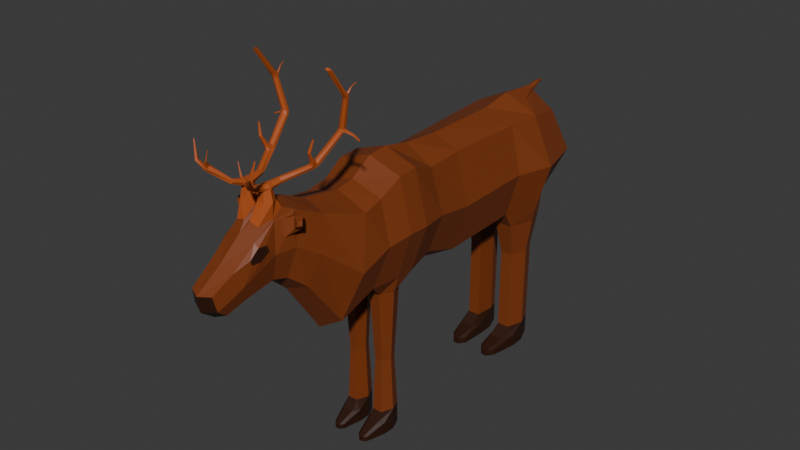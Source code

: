 # Source: Reindeer_no_anim.blend  (saved by Blender 4.0.36; exported with 4.5.12 LTS)
import bpy
from mathutils import Matrix  # noqa: F401  (used for matrix-valued properties, if any)

bpy.ops.wm.read_factory_settings(use_empty=True)
scene = bpy.context.scene
scene.name = 'Scene'

# ---- collections
col_reindeer = bpy.data.collections.new('reindeer'); scene.collection.children.link(col_reindeer)

# ---- materials (node trees are filled in below, after node groups)
mat_brown = bpy.data.materials.new('Brown')
mat_brown.use_transparent_shadow = False
mat_dark_brown = bpy.data.materials.new('Dark_Brown')
mat_dark_brown.use_transparent_shadow = False
mat_light_brown = bpy.data.materials.new('Light_Brown')
mat_light_brown.use_transparent_shadow = False

# ---- material node trees
mat_brown.use_nodes = True; mat_brown.node_tree.nodes.clear()
_N = mat_brown.node_tree.nodes; _L = mat_brown.node_tree.links
n0 = _N.new('ShaderNodeBsdfPrincipled'); n0.name = 'Principled BSDF'; n0.location = (10, 300)
n0.inputs[0].default_value = (0.2193, 0.04709, 0.01004, 1.0)
n0.inputs[3].default_value = 1.45
n1 = _N.new('ShaderNodeOutputMaterial'); n1.name = 'Material Output'; n1.location = (300, 300)
_L.new(n0.outputs[0], n1.inputs[0])
n1.is_active_output = True
mat_dark_brown.use_nodes = True; mat_dark_brown.node_tree.nodes.clear()
_N = mat_dark_brown.node_tree.nodes; _L = mat_dark_brown.node_tree.links
n0 = _N.new('ShaderNodeBsdfPrincipled'); n0.name = 'Principled BSDF'; n0.location = (10, 300)
n0.inputs[0].default_value = (0.03275, 0.009193, 0.003047, 1.0)
n0.inputs[3].default_value = 1.45
n1 = _N.new('ShaderNodeOutputMaterial'); n1.name = 'Material Output'; n1.location = (300, 300)
_L.new(n0.outputs[0], n1.inputs[0])
n1.is_active_output = True
mat_light_brown.use_nodes = True; mat_light_brown.node_tree.nodes.clear()
_N = mat_light_brown.node_tree.nodes; _L = mat_light_brown.node_tree.links
n0 = _N.new('ShaderNodeBsdfPrincipled'); n0.name = 'Principled BSDF'; n0.location = (10, 300)
n0.inputs[0].default_value = (0.4464, 0.09019, 0.01704, 1.0)
n0.inputs[3].default_value = 1.45
n1 = _N.new('ShaderNodeOutputMaterial'); n1.name = 'Material Output'; n1.location = (300, 300)
_L.new(n0.outputs[0], n1.inputs[0])
n1.is_active_output = True

# ---- world
world_world = bpy.data.worlds.new('World'); scene.world = world_world
world_world.use_nodes = True; world_world.node_tree.nodes.clear()
_N = world_world.node_tree.nodes; _L = world_world.node_tree.links
n0 = _N.new('ShaderNodeOutputWorld'); n0.name = 'World Output'; n0.location = (300, 300)
n1 = _N.new('ShaderNodeBackground'); n1.name = 'Background'; n1.location = (10, 300)
n1.inputs[0].default_value = (0.05088, 0.05088, 0.05088, 1.0)
_L.new(n1.outputs[0], n0.inputs[0])
n0.is_active_output = True
world_world.color = (0.05088, 0.05088, 0.05088)
world_world.use_sun_shadow = False
world_world.sun_shadow_jitter_overblur = 0.0

# ---- meshes
me_cube_002 = bpy.data.meshes.new('Cube.002')
me_cube_002.from_pydata([(0.6268, -0.5856, -0.8231), (0.9529, -0.4656, 0.836), (0.7084, 0.5076, -0.7388), (0.7767, 0.5076, 0.7049), (0.0, 0.5076, -0.9494), (0.0, 0.5076, 0.8683), (1.132, 0.5076, -0.04059), (0.7547, -0.05372, -0.5421), (0.8096, -0.05758, 0.6788), (1.35, -0.4656, 0.08744), (0.0, -0.4656, -0.8251), (0.0, -0.4656, 1.0), (1.173, 2.144, -0.7147), (1.194, -0.05691, 0.05488), (0.0, -0.05611, -0.8038), (0.0, -0.05751, 0.9141), (0.7803, -0.7777, -0.8231), (0.9687, -0.7688, 0.8155), (1.325, -0.7688, 0.08744), (0.0, -0.7688, -0.8002), (0.0, -0.7688, 0.975), (0.6023, -0.9668, -0.8231), (0.9162, -1.095, 0.6305), (1.185, -1.095, 0.01691), (0.0, -1.095, -0.7312), (0.0, -1.095, 0.765), (0.629, -2.241, -0.1188), (0.6955, -1.712, -0.8284), (0.959, -1.396, 0.5687), (1.166, -1.559, -0.1527), (0.0, -1.758, -1.032), (0.0, -1.361, 0.7268), (0.6615, -1.95, 0.7232), (0.8436, -2.1, 0.2884), (0.0, -2.284, -0.2417), (0.0, -1.917, 0.8184), (0.3969, -2.667, 0.1212), (0.8076, 1.821, -0.9103), (0.8984, 1.662, 0.7245), (0.0, 1.669, -0.8434), (0.0, 1.668, 0.8749), (1.226, 1.654, 0.02241), (0.7919, 2.553, -0.9103), (0.3923, 2.362, 0.85), (0.0, 2.254, -0.8838), (0.0, 2.335, 0.9392), (1.576, 2.191, 0.02205), (0.09644, 2.769, 0.8235), (0.0, 2.67, -0.7761), (0.0, 2.831, 0.804), (1.196, 2.921, 0.01204), (0.0, 3.249, 0.0182), (0.4695, -2.479, 0.07505), (0.4107, -2.494, 0.9851), (0.6549, -2.423, 0.6906), (0.0, -2.498, -0.04734), (0.0, -2.334, 1.009), (0.4341, -2.642, 0.895), (0.6056, -2.557, 0.6521), (0.0, -2.657, 0.01329), (0.0, -2.644, 0.9595), (0.3056, -3.351, -0.05074), (0.884, -0.4887, -0.6118), (0.2952, -0.5825, -0.8231), (0.9069, -0.7688, -0.5945), (0.1172, -0.7716, -0.8231), (0.2708, -0.9637, -0.8231), (0.8418, -1.214, -0.5753), (0.2276, -0.7726, -1.873), (0.67, -0.7767, -1.873), (0.33, -0.9008, -1.873), (0.3463, -0.6464, -1.873), (0.5675, -0.6485, -1.873), (0.5512, -0.9028, -1.873), (0.164, -0.9425, -2.812), (0.7253, -0.9431, -2.812), (0.2944, -1.04, -2.812), (0.3156, -0.608, -2.673), (0.6032, -0.6107, -2.673), (0.582, -1.043, -2.812), (0.582, -0.9413, -2.998), (0.6032, -0.6107, -2.998), (0.3156, -0.608, -2.998), (0.2944, -0.9386, -2.998), (0.7363, -0.7773, -2.998), (0.1612, -0.772, -2.998), (0.7253, -0.9431, -2.995), (0.582, -1.043, -2.995), (0.1612, -0.772, -2.673), (0.2944, -0.9386, -2.673), (0.582, -0.9413, -2.673), (0.7363, -0.7773, -2.673), (0.2944, -1.04, -2.995), (0.164, -0.9425, -2.995), (0.5805, -1.223, -2.991), (0.4964, -1.27, -2.991), (0.4964, -1.27, -2.921), (0.3616, -1.269, -2.991), (0.3616, -1.269, -2.921), (0.275, -1.223, -2.991), (0.275, -1.223, -2.921), (0.5805, -1.223, -2.921), (0.8354, 1.661, -0.6494), (0.7199, 2.674, -0.6215), (0.2845, 1.818, -0.9103), (0.1917, 2.246, -0.9103), (0.3496, 2.503, -0.9103), (1.061, 2.188, -0.9103), (0.729, 1.937, -1.432), (0.7183, 2.435, -1.432), (0.3732, 1.935, -1.432), (0.31, 2.226, -1.432), (0.4174, 2.402, -1.432), (0.9016, 2.187, -1.432), (0.752, 1.772, -2.811), (0.7183, 2.435, -2.682), (0.3465, 1.77, -2.811), (0.2523, 1.959, -2.811), (0.4174, 2.402, -2.682), (0.9067, 1.969, -2.811), (0.752, 1.772, -3.0), (0.7183, 2.435, -3.0), (0.3465, 1.77, -3.0), (0.2523, 1.959, -3.0), (0.4174, 2.402, -3.0), (0.9067, 1.969, -3.0), (0.3732, 1.935, -2.682), (0.31, 2.226, -2.682), (0.729, 1.937, -2.682), (0.9016, 2.187, -2.682), (0.3732, 1.935, -3.0), (0.2646, 2.184, -3.0), (0.729, 1.937, -3.0), (0.9016, 2.187, -3.0), (0.6148, 1.472, -2.903), (0.6148, 1.472, -2.998), (0.4369, 1.472, -2.903), (0.4369, 1.472, -2.998), (0.2924, 1.566, -2.903), (0.7654, 1.571, -2.903), (0.2924, 1.566, -2.998), (0.7654, 1.571, -2.998), (0.3699, -3.075, 0.04622), (0.5113, -3.049, 0.5399), (0.5237, -3.034, 0.4789), (0.0, -3.049, -0.01217), (0.0, -3.276, 0.4917), (0.3221, -3.547, 0.2716), (0.3786, -3.506, 0.07118), (0.0, -3.401, -0.108), (0.0, -3.628, 0.2567), (0.0, -3.587, 0.03121), (0.3396, -2.826, 0.8375), (0.0, -2.947, 0.7696), (0.0, -2.808, 0.003462), (0.561, -2.916, 0.4795), (0.3865, -2.824, 0.09224), (0.5738, -2.39, 0.8795), (0.5347, -2.544, 0.8658), (0.08798, -2.487, 1.043), (0.06756, -2.672, 0.9953), (0.5292, -2.929, 0.6524), (0.1863, -2.562, 1.097), (0.08845, -2.831, 0.8776), (0.06927, -2.65, 1.097), (0.4843, -2.649, 1.097), (0.1598, -2.738, 1.097), (0.3938, -2.561, 1.097), (0.3673, -2.737, 1.097), (0.2088, -2.584, 1.226), (0.121, -2.65, 1.226), (0.4326, -2.649, 1.226), (0.1889, -2.716, 1.226), (0.3646, -2.583, 1.226), (0.3447, -2.716, 1.226), (0.2394, -2.589, 1.306), (0.2194, -2.65, 1.306), (0.3344, -2.649, 1.306), (0.2211, -2.711, 1.306), (0.3327, -2.589, 1.306), (0.3143, -2.711, 1.306), (0.3723, -2.892, 1.302), (0.3322, -2.86, 1.346), (0.2647, -2.907, 1.302), (0.2679, -2.868, 1.346), (0.4037, -2.445, 1.256), (0.298, -2.403, 1.256), (0.3352, -2.466, 1.314), (0.272, -2.441, 1.314), (0.6913, -3.078, 1.477), (0.6068, -3.038, 1.531), (0.647, -3.098, 1.472), (0.5727, -3.059, 1.527), (0.3751, -2.713, 1.266), (0.1508, -2.713, 1.266), (0.4038, -2.586, 1.266), (0.4228, -2.649, 1.266), (0.1294, -2.65, 1.266), (0.1795, -2.586, 1.266), (0.3832, -2.872, 1.324), (0.2283, -2.893, 1.324), (0.407, -2.47, 1.285), (0.255, -2.41, 1.285), (0.6801, -3.034, 1.505), (0.5829, -3.097, 1.499), (0.8766, -3.113, 1.582), (0.8323, -3.143, 1.582), (0.8192, -3.095, 1.588), (0.7795, -3.123, 1.588), (0.9667, -3.085, 1.801), (0.9491, -3.091, 1.812), (0.9438, -3.08, 1.796), (0.928, -3.085, 1.806), (0.5828, -3.109, 1.589), (0.55, -3.1, 1.593), (0.5319, -3.112, 1.591), (0.5553, -3.126, 1.587), (0.4786, -3.105, 1.748), (0.4681, -3.102, 1.745), (0.4632, -3.107, 1.744), (0.4712, -3.111, 1.746), (0.7946, -2.135, 1.449), (0.7804, -2.153, 1.439), (0.651, -2.148, 1.453), (0.6696, -2.124, 1.467), (0.7391, -2.12, 1.466), (0.7043, -2.163, 1.44), (1.025, -1.731, 1.727), (1.013, -1.741, 1.703), (0.9617, -1.7, 1.723), (0.95, -1.709, 1.7), (0.9827, -1.728, 1.697), (1.0, -1.713, 1.733), (1.054, -1.732, 2.184), (1.05, -1.724, 2.166), (1.076, -1.733, 2.191), (1.07, -1.717, 2.158), (1.101, -1.725, 2.158), (1.105, -1.733, 2.176), (1.179, -2.007, 2.511), (1.114, -2.002, 2.534), (1.121, -2.071, 2.528), (1.064, -2.068, 2.544), (1.178, -2.04, 2.525), (1.092, -2.035, 2.553), (1.173, -1.768, 2.165), (1.164, -1.755, 2.13), (1.07, -1.731, 2.148), (1.082, -1.755, 2.196), (1.083, -1.798, 2.122), (1.094, -1.811, 2.157), (1.026, -1.794, 2.17), (1.015, -1.781, 2.136), (1.159, -1.785, 2.119), (1.168, -1.798, 2.154), (1.023, -1.751, 2.146), (1.035, -1.765, 2.18), (1.12, -1.602, 2.27), (1.114, -1.605, 2.273), (1.114, -1.61, 2.277), (1.12, -1.612, 2.278), (1.126, -1.609, 2.275), (1.126, -1.604, 2.271), (0.985, -1.718, 1.744), (0.9658, -1.734, 1.706), (0.8478, -1.702, 1.702), (0.8675, -1.686, 1.74), (0.8715, -1.788, 1.707), (0.8921, -1.771, 1.745), (0.8067, -1.748, 1.742), (0.7858, -1.765, 1.704), (0.9627, -1.773, 1.708), (0.9824, -1.756, 1.746), (0.7928, -1.727, 1.702), (0.8132, -1.711, 1.74), (1.34, -1.697, 1.627), (1.335, -1.689, 1.623), (1.343, -1.683, 1.639), (1.346, -1.693, 1.638), (1.33, -1.678, 1.622), (1.335, -1.674, 1.633), (1.151, -1.689, 1.661), (1.16, -1.681, 1.679), (1.123, -1.656, 1.674), (1.114, -1.663, 1.657), (1.146, -1.668, 1.682), (1.133, -1.678, 1.656), (1.087, -1.678, 2.244), (1.086, -1.672, 2.235), (1.105, -1.672, 2.231), (1.106, -1.678, 2.24), (1.097, -1.681, 2.246), (1.095, -1.669, 2.228), (0.7945, -2.059, 1.391), (0.7564, -2.107, 1.361), (0.6449, -2.07, 1.361), (0.6827, -2.022, 1.391), (0.6578, -2.166, 1.403), (0.7234, -2.076, 1.453), (0.6434, -2.073, 1.437), (0.6252, -2.136, 1.407), (0.7547, -2.146, 1.393), (0.7843, -2.096, 1.414), (0.5956, -2.084, 1.385), (0.6339, -2.035, 1.414), (0.8455, -2.183, 1.739), (0.8717, -2.18, 1.734), (0.8306, -2.179, 1.74), (0.8744, -2.174, 1.734), (0.8517, -2.168, 1.737), (0.8342, -2.17, 1.739), (0.7266, -2.19, 1.584), (0.771, -2.186, 1.579), (0.8092, -2.198, 1.573), (0.8026, -2.212, 1.572), (0.7549, -2.219, 1.578), (0.718, -2.208, 1.583), (0.0, 2.892, 0.7035), (0.7476, 2.795, 0.593), (0.0, 2.144, 0.957), (0.9662, 2.178, 0.7264), (0.0, 2.766, 0.9131), (0.0, 2.557, 0.9223), (0.09621, 2.744, 0.8745), (0.1723, 2.574, 0.8806), (0.06481, 2.932, 0.8887), (0.0, 2.932, 0.8686), (0.0, 2.932, 0.9326), (0.06556, 2.932, 0.9204), (0.02683, 3.036, 0.8962), (0.0, 3.057, 0.8846), (0.0, 3.057, 0.9216), (0.02563, 3.036, 0.9145), (0.5174, -2.348, 0.914), (0.6815, -2.416, 0.4808), (0.5538, -2.812, 0.6495), (0.5851, -2.792, 0.5694), (0.8484, -2.379, 0.912), (0.8786, -2.411, 0.75), (0.7706, -2.473, 0.9137), (0.7824, -2.494, 0.7578), (1.024, -2.475, 0.8998), (1.038, -2.489, 0.8358), (0.9567, -2.528, 0.895), (0.9619, -2.537, 0.8337), (0.4587, -2.636, 0.8741), (0.5823, -2.698, 0.4788), (0.4218, -2.934, 0.7008), (0.3947, -3.255, 0.4465), (0.4795, -3.162, 0.2398), (0.5426, -2.877, 0.3865)], [], [(6, 2, 102, 41), (2, 4, 39, 102), (2, 6, 13, 7), (6, 3, 8, 13), (13, 8, 1, 9), (7, 13, 9, 62), (1, 11, 20, 17), (62, 9, 18, 64), (4, 2, 7, 14), (14, 7, 62, 10), (3, 5, 15, 8), (8, 15, 11, 1), (18, 17, 22, 23), (9, 1, 17, 18), (16, 21, 73, 69), (23, 22, 28, 29), (24, 67, 27, 30), (63, 0, 72, 71), (64, 18, 23, 67), (17, 20, 25, 22), (29, 28, 32, 33), (30, 27, 26, 34), (22, 25, 31, 28), (67, 23, 29, 27), (33, 32, 333, 334), (34, 26, 52, 55), (28, 31, 35, 32), (27, 29, 33, 26), (37, 104, 110, 108), (38, 41, 46, 320), (5, 3, 38, 40), (3, 6, 41, 38), (104, 105, 111, 110), (320, 46, 50, 318), (41, 102, 12, 46), (40, 38, 320, 319), (51, 317, 318, 50), (48, 51, 50, 103), (46, 12, 103, 50), (43, 47, 323, 324), (52, 334, 346, 36), (163, 152, 168, 166), (32, 35, 56, 333), (26, 33, 334, 52), (156, 350, 349, 142), (347, 153, 146, 348), (55, 52, 36, 59), (58, 54, 338, 340), (0, 63, 10, 62), (16, 0, 62, 64), (65, 66, 24, 19), (63, 65, 19, 10), (66, 21, 67, 24), (21, 16, 64, 67), (72, 69, 91, 78), (69, 73, 90, 91), (66, 65, 68, 70), (0, 16, 69, 72), (21, 66, 70, 73), (65, 63, 71, 68), (76, 74, 100, 98), (75, 79, 96, 101), (68, 71, 77, 88), (73, 70, 89, 90), (71, 72, 78, 77), (70, 68, 88, 89), (77, 78, 81, 82), (78, 91, 84, 81), (88, 77, 82, 85), (74, 93, 99, 100), (86, 87, 80, 84), (74, 76, 89, 88), (76, 79, 90, 89), (79, 75, 91, 90), (87, 92, 83, 80), (92, 93, 85, 83), (75, 86, 84, 91), (93, 74, 88, 85), (98, 100, 99, 97), (101, 96, 95, 94), (96, 98, 97, 95), (87, 86, 94, 95), (86, 75, 101, 94), (93, 92, 97, 99), (92, 87, 95, 97), (79, 76, 98, 96), (84, 80, 83, 85, 82, 81), (104, 37, 102, 39), (42, 106, 48, 103), (105, 104, 39, 44), (37, 107, 12, 102), (106, 105, 44, 48), (107, 42, 103, 12), (108, 110, 126, 128), (113, 108, 128, 129), (42, 107, 113, 109), (107, 37, 108, 113), (106, 42, 109, 112), (105, 106, 112, 111), (127, 118, 124, 131), (118, 115, 121, 124), (110, 111, 127, 126), (109, 113, 129, 115), (112, 109, 115, 118), (111, 112, 118, 127), (132, 130, 131, 133), (133, 131, 124, 121), (123, 122, 137, 140), (120, 125, 141, 135), (125, 119, 139, 141), (115, 129, 133, 121), (117, 116, 126, 127), (116, 114, 128, 126), (114, 119, 129, 128), (122, 123, 131, 130), (120, 122, 130, 132), (125, 120, 132, 133), (123, 117, 127, 131), (119, 125, 133, 129), (139, 134, 135, 141), (134, 136, 137, 135), (136, 138, 140, 137), (114, 116, 136, 134), (117, 123, 140, 138), (122, 120, 135, 137), (119, 114, 134, 139), (116, 117, 138, 136), (349, 348, 147, 148), (145, 142, 61, 149), (154, 156, 142, 145), (155, 161, 143, 144), (61, 148, 151, 149), (148, 147, 150, 151), (348, 146, 150, 147), (142, 349, 148, 61), (336, 335, 161, 155), (59, 36, 156, 154), (53, 159, 162, 167), (36, 346, 350, 156), (159, 53, 333, 56), (53, 57, 345, 333), (160, 159, 56, 60), (57, 152, 347, 345), (163, 160, 60, 153), (152, 163, 153, 347), (167, 162, 169, 173), (168, 165, 171, 174), (152, 57, 165, 168), (160, 163, 166, 164), (57, 53, 167, 165), (159, 160, 164, 162), (196, 195, 179, 177), (194, 172, 183, 200), (166, 168, 174, 172), (165, 167, 173, 171), (164, 166, 172, 170), (162, 164, 170, 169), (179, 175, 176, 177), (177, 176, 178, 180), (197, 194, 178, 176), (198, 197, 176, 175), (193, 196, 177, 180), (175, 179, 187, 188), (182, 184, 192, 190), (172, 174, 181, 183), (180, 178, 184, 182), (193, 180, 182, 199), (304, 299, 270, 273), (195, 173, 185, 201), (173, 169, 186, 185), (198, 175, 188, 202), (190, 192, 215, 214), (199, 182, 190, 203), (200, 183, 191, 204), (183, 181, 189, 191), (184, 200, 204, 192), (181, 199, 203, 189), (203, 204, 208, 207), (169, 198, 202, 186), (179, 195, 201, 187), (302, 293, 264, 271), (174, 193, 199, 181), (174, 171, 196, 193), (169, 170, 197, 198), (170, 172, 194, 197), (178, 194, 200, 184), (171, 173, 195, 196), (207, 208, 212, 211), (189, 203, 207, 205), (204, 191, 206, 208), (191, 189, 205, 206), (210, 209, 211, 212), (208, 206, 210, 212), (205, 207, 211, 209), (206, 205, 209, 210), (213, 214, 218, 217), (203, 190, 214, 213), (204, 203, 213, 216), (192, 204, 216, 215), (220, 217, 218, 219), (216, 213, 217, 220), (214, 215, 219, 218), (215, 216, 220, 219), (269, 268, 249, 252), (274, 269, 252, 255), (293, 296, 265, 264), (314, 313, 308, 306), (299, 298, 267, 270), (298, 302, 271, 267), (284, 283, 280, 279), (254, 245, 239, 243), (268, 272, 253, 249), (201, 185, 294, 301), (202, 188, 300, 303), (272, 263, 246, 253), (251, 250, 241, 242), (290, 289, 262, 261), (245, 248, 240, 239), (256, 251, 242, 244), (248, 256, 244, 240), (250, 254, 243, 241), (243, 244, 242, 241), (239, 240, 244, 243), (188, 187, 297, 300), (186, 202, 303, 295), (187, 201, 301, 297), (266, 274, 255, 247), (246, 247, 236, 237), (250, 251, 252, 249), (254, 250, 249, 253), (256, 248, 235, 233), (245, 254, 253, 246), (251, 256, 255, 252), (296, 304, 273, 265), (288, 287, 259, 258), (247, 255, 234, 236), (245, 246, 237, 238), (255, 256, 233, 234), (248, 245, 238, 235), (262, 257, 260, 261), (259, 260, 257, 258), (291, 290, 261, 260), (292, 288, 258, 257), (289, 292, 257, 262), (287, 291, 260, 259), (265, 266, 229, 230), (268, 269, 270, 267), (272, 268, 267, 271), (274, 266, 265, 273), (271, 264, 231, 228), (269, 274, 273, 270), (263, 266, 247, 246), (282, 281, 275, 278), (263, 272, 227, 232), (266, 263, 232, 229), (264, 265, 230, 231), (272, 271, 228, 227), (276, 279, 280, 277), (277, 278, 275, 276), (285, 282, 278, 277), (281, 286, 276, 275), (283, 285, 277, 280), (286, 284, 279, 276), (231, 230, 284, 286), (229, 232, 285, 283), (228, 231, 286, 281), (232, 227, 282, 285), (227, 228, 281, 282), (230, 229, 283, 284), (233, 235, 291, 287), (237, 236, 292, 289), (236, 234, 288, 292), (235, 238, 290, 291), (234, 233, 287, 288), (238, 237, 289, 290), (294, 295, 296, 293), (301, 302, 221, 222), (297, 301, 222, 226), (304, 296, 295, 303), (293, 302, 301, 294), (299, 304, 303, 300), (185, 186, 295, 294), (312, 311, 310, 309), (299, 300, 223, 224), (302, 298, 225, 221), (300, 297, 226, 223), (298, 299, 224, 225), (309, 310, 307, 305), (308, 309, 305, 306), (316, 315, 305, 307), (315, 314, 306, 305), (311, 316, 307, 310), (313, 312, 309, 308), (221, 225, 312, 313), (224, 223, 316, 311), (226, 222, 314, 315), (223, 226, 315, 316), (225, 224, 311, 312), (222, 221, 313, 314), (49, 47, 318, 317), (43, 45, 319, 320), (47, 43, 320, 318), (322, 324, 323, 321), (47, 49, 326, 325), (45, 43, 324, 322), (327, 328, 332, 331), (323, 47, 325, 328), (321, 323, 328, 327), (329, 330, 331, 332), (328, 325, 329, 332), (325, 326, 330, 329), (157, 54, 334, 333), (158, 157, 333, 345), (58, 158, 345, 346), (54, 58, 346, 334), (339, 340, 344, 343), (157, 158, 339, 337), (158, 58, 340, 339), (54, 157, 337, 338), (342, 341, 343, 344), (338, 337, 341, 342), (340, 338, 342, 344), (337, 339, 343, 341), (335, 336, 346, 345), (161, 335, 345, 347), (144, 143, 348, 349), (155, 144, 349, 350), (143, 161, 347, 348), (336, 155, 350, 346)])
me_cube_002.polygons.foreach_set('material_index', [0, 0, 0, 0, 0, 0, 0, 0, 0, 0, 0, 0, 0, 0, 0, 0, 0, 0, 0, 0, 0, 0, 0, 0, 0, 0, 0, 0, 0, 0, 0, 0, 0, 0, 0, 0, 0, 0, 0, 0, 0, 2, 0, 0, 0, 0, 0, 0, 0, 0, 0, 0, 0, 0, 0, 0, 0, 0, 0, 0, 1, 1, 0, 0, 0, 0, 1, 1, 1, 1, 1, 1, 1, 1, 1, 1, 1, 1, 1, 1, 1, 1, 1, 1, 1, 1, 1, 0, 0, 0, 0, 0, 0, 0, 0, 0, 0, 0, 0, 1, 1, 0, 0, 0, 0, 1, 1, 1, 1, 1, 1, 1, 1, 1, 1, 1, 1, 1, 1, 1, 1, 1, 1, 1, 1, 1, 1, 0, 0, 0, 1, 1, 1, 0, 0, 1, 0, 2, 0, 0, 0, 0, 0, 0, 0, 2, 2, 2, 2, 2, 2, 2, 2, 2, 2, 2, 2, 2, 2, 2, 2, 2, 2, 2, 2, 2, 2, 2, 2, 2, 2, 2, 2, 2, 2, 2, 2, 2, 2, 2, 2, 2, 2, 2, 2, 2, 2, 2, 2, 2, 2, 2, 2, 2, 2, 2, 2, 2, 2, 2, 2, 2, 2, 2, 2, 2, 2, 2, 2, 2, 2, 2, 2, 2, 2, 2, 2, 2, 2, 2, 2, 2, 2, 2, 2, 2, 2, 2, 2, 2, 2, 2, 2, 2, 2, 2, 2, 2, 2, 2, 2, 2, 2, 2, 2, 2, 2, 2, 2, 2, 2, 2, 2, 2, 2, 2, 2, 2, 2, 2, 2, 2, 2, 2, 2, 2, 2, 2, 2, 2, 2, 2, 2, 2, 2, 2, 2, 2, 2, 2, 2, 2, 2, 2, 2, 2, 2, 2, 2, 2, 2, 2, 2, 2, 2, 2, 2, 2, 2, 0, 0, 0, 0, 0, 0, 0, 0, 0, 0, 0, 0, 0, 0, 0, 0, 0, 0, 0, 0, 0, 0, 0, 0, 0, 0, 0, 0, 0, 0])
_uv = me_cube_002.uv_layers.new(name='UVMap')
_uv.uv.foreach_set('vector', [0.5, 0.5, 0.3793, 0.4895, 0.3793, 0.4895, 0.5, 0.5, 0.3793, 0.4895, 0.25, 0.5, 0.25, 0.5, 0.3793, 0.4895, 0.3793, 0.4895, 0.5, 0.5, 0.5, 0.625, 0.3688, 0.625, 0.5, 0.5, 0.625, 0.5, 0.625, 0.625, 0.5, 0.625, 0.5, 0.625, 0.625, 0.625, 0.625, 0.75, 0.5, 0.75, 0.3688, 0.625, 0.5, 0.625, 0.5, 0.75, 0.3731, 0.75, 0.625, 0.75, 0.75, 0.75, 0.75, 0.75, 0.625, 0.75, 0.3731, 0.75, 0.5, 0.75, 0.5, 0.75, 0.3688, 0.75, 0.25, 0.5, 0.3793, 0.4895, 0.3688, 0.625, 0.25, 0.625, 0.25, 0.625, 0.3688, 0.625, 0.3731, 0.75, 0.25, 0.75, 0.625, 0.5, 0.75, 0.5, 0.75, 0.625, 0.625, 0.625, 0.625, 0.625, 0.75, 0.625, 0.75, 0.75, 0.625, 0.75, 0.5, 0.75, 0.625, 0.75, 0.625, 0.75, 0.5, 0.75, 0.5, 0.75, 0.625, 0.75, 0.625, 0.75, 0.5, 0.75, 0.3497, 0.75, 0.3489, 0.75, 0.3489, 0.75, 0.3497, 0.75, 0.5, 0.75, 0.625, 0.75, 0.625, 0.75, 0.5, 0.75, 0.25, 0.75, 0.3767, 0.75, 0.3688, 0.75, 0.25, 0.75, 0.269, 0.75, 0.3499, 0.75, 0.3499, 0.75, 0.269, 0.75, 0.3688, 0.75, 0.5, 0.75, 0.5, 0.75, 0.3767, 0.75, 0.625, 0.75, 0.75, 0.75, 0.75, 0.75, 0.625, 0.75, 0.5, 0.75, 0.625, 0.75, 0.625, 0.75, 0.5, 0.75, 0.25, 0.75, 0.3688, 0.75, 0.3787, 0.7599, 0.25, 0.75, 0.625, 0.75, 0.75, 0.75, 0.75, 0.75, 0.625, 0.75, 0.3767, 0.75, 0.5, 0.75, 0.5, 0.75, 0.3688, 0.75, 0.5, 0.75, 0.625, 0.75, 0.625, 0.75, 0.5, 0.75, 0.25, 0.75, 0.3787, 0.7599, 0.3787, 0.7599, 0.25, 0.75, 0.625, 0.75, 0.75, 0.75, 0.75, 0.75, 0.625, 0.75, 0.3688, 0.75, 0.5, 0.75, 0.5, 0.75, 0.3787, 0.7599, 0.3576, 0.4913, 0.2717, 0.4982, 0.2717, 0.4982, 0.3576, 0.4913, 0.625, 0.5, 0.5, 0.5, 0.5, 0.5, 0.6166, 0.5, 0.75, 0.5, 0.625, 0.5, 0.625, 0.5, 0.75, 0.5, 0.625, 0.5, 0.5, 0.5, 0.5, 0.5, 0.625, 0.5, 0.2717, 0.4982, 0.2755, 0.4975, 0.2755, 0.4975, 0.2717, 0.4982, 0.6166, 0.5, 0.5, 0.5, 0.5, 0.4843, 0.6196, 0.4811, 0.5, 0.5, 0.3793, 0.4895, 0.3793, 0.4895, 0.5, 0.5, 0.75, 0.5, 0.625, 0.5, 0.6166, 0.5, 0.75, 0.5, 0.5, 0.375, 0.6126, 0.375, 0.6196, 0.4811, 0.5, 0.4843, 0.367, 0.3796, 0.5, 0.375, 0.5, 0.4843, 0.3752, 0.4769, 0.5, 0.5, 0.3793, 0.4895, 0.3752, 0.4769, 0.5, 0.4843, 0.6427, 0.4972, 0.6779, 0.4909, 0.6615, 0.4889, 0.6473, 0.4964, 0.3787, 0.7599, 0.5, 0.75, 0.5, 0.75, 0.3787, 0.7599, 0.7242, 0.75, 0.6508, 0.75, 0.6508, 0.75, 0.7242, 0.75, 0.625, 0.75, 0.75, 0.75, 0.75, 0.75, 0.625, 0.75, 0.3787, 0.7599, 0.5, 0.75, 0.5, 0.75, 0.3787, 0.7599, 0.3787, 0.7599, 0.5, 0.75, 0.5, 0.75, 0.3787, 0.7599, 0.625, 0.75, 0.75, 0.75, 0.75, 0.75, 0.625, 0.75, 0.25, 0.75, 0.3787, 0.7599, 0.3787, 0.7599, 0.25, 0.75, 0.5219, 0.75, 0.526, 0.75, 0.5297, 0.75, 0.5304, 0.75, 0.3499, 0.75, 0.269, 0.75, 0.25, 0.75, 0.3731, 0.75, 0.3497, 0.75, 0.3499, 0.75, 0.3731, 0.75, 0.3688, 0.75, 0.269, 0.75, 0.2698, 0.75, 0.25, 0.75, 0.25, 0.75, 0.269, 0.75, 0.269, 0.75, 0.25, 0.75, 0.25, 0.75, 0.2698, 0.75, 0.3489, 0.75, 0.3767, 0.75, 0.25, 0.75, 0.3489, 0.75, 0.3497, 0.75, 0.3688, 0.75, 0.3767, 0.75, 0.3499, 0.75, 0.3497, 0.75, 0.3497, 0.75, 0.3499, 0.75, 0.3497, 0.75, 0.3489, 0.75, 0.3489, 0.75, 0.3497, 0.75, 0.2698, 0.75, 0.269, 0.75, 0.269, 0.75, 0.2698, 0.75, 0.3499, 0.75, 0.3497, 0.75, 0.3497, 0.75, 0.3499, 0.75, 0.3489, 0.75, 0.2698, 0.75, 0.2698, 0.75, 0.3489, 0.75, 0.269, 0.75, 0.269, 0.75, 0.269, 0.75, 0.269, 0.75, 0.2698, 0.75, 0.2693, 0.75, 0.2693, 0.75, 0.2698, 0.75, 0.3494, 0.75, 0.3489, 0.75, 0.3489, 0.75, 0.3494, 0.75, 0.269, 0.75, 0.269, 0.75, 0.269, 0.75, 0.269, 0.75, 0.3489, 0.75, 0.2698, 0.75, 0.2698, 0.75, 0.3489, 0.75, 0.269, 0.75, 0.3499, 0.75, 0.3499, 0.75, 0.269, 0.75, 0.2698, 0.75, 0.269, 0.75, 0.269, 0.75, 0.2698, 0.75, 0.269, 0.75, 0.3499, 0.75, 0.3499, 0.75, 0.269, 0.75, 0.3499, 0.75, 0.3497, 0.75, 0.3497, 0.75, 0.3499, 0.75, 0.269, 0.75, 0.269, 0.75, 0.269, 0.75, 0.269, 0.75, 0.2693, 0.75, 0.2693, 0.75, 0.2693, 0.75, 0.2693, 0.75, 0.3494, 0.75, 0.3489, 0.75, 0.3489, 0.75, 0.3497, 0.75, 0.2693, 0.75, 0.2698, 0.75, 0.2698, 0.75, 0.269, 0.75, 0.2698, 0.75, 0.3489, 0.75, 0.3489, 0.75, 0.2698, 0.75, 0.3489, 0.75, 0.3494, 0.75, 0.3497, 0.75, 0.3489, 0.75, 0.3489, 0.75, 0.2698, 0.75, 0.2698, 0.75, 0.3489, 0.75, 0.2698, 0.75, 0.2693, 0.75, 0.269, 0.75, 0.2698, 0.75, 0.3494, 0.75, 0.3494, 0.75, 0.3497, 0.75, 0.3497, 0.75, 0.2693, 0.75, 0.2693, 0.75, 0.269, 0.75, 0.269, 0.75, 0.2698, 0.75, 0.2693, 0.75, 0.2693, 0.75, 0.2698, 0.75, 0.3494, 0.75, 0.3489, 0.75, 0.3489, 0.75, 0.3494, 0.75, 0.3489, 0.75, 0.2698, 0.75, 0.2698, 0.75, 0.3489, 0.75, 0.3489, 0.75, 0.3494, 0.75, 0.3494, 0.75, 0.3489, 0.75, 0.3494, 0.75, 0.3494, 0.75, 0.3494, 0.75, 0.3494, 0.75, 0.2693, 0.75, 0.2698, 0.75, 0.2698, 0.75, 0.2693, 0.75, 0.2698, 0.75, 0.3489, 0.75, 0.3489, 0.75, 0.2698, 0.75, 0.3489, 0.75, 0.2698, 0.75, 0.2698, 0.75, 0.3489, 0.75, 0.3497, 0.75, 0.3489, 0.75, 0.2698, 0.75, 0.269, 0.75, 0.269, 0.75, 0.3499, 0.75, 0.2717, 0.4982, 0.3576, 0.4913, 0.3793, 0.4895, 0.25, 0.5, 0.351, 0.4869, 0.2872, 0.4953, 0.2506, 0.4999, 0.3752, 0.4769, 0.2755, 0.4975, 0.2717, 0.4982, 0.25, 0.5, 0.2502, 0.5, 0.3576, 0.4913, 0.3579, 0.4913, 0.3793, 0.4895, 0.3793, 0.4895, 0.2872, 0.4953, 0.2755, 0.4975, 0.2502, 0.5, 0.2506, 0.4999, 0.3579, 0.4913, 0.351, 0.4869, 0.3752, 0.4769, 0.3793, 0.4895, 0.3576, 0.4913, 0.2717, 0.4982, 0.2717, 0.4982, 0.3576, 0.4913, 0.3579, 0.4913, 0.3576, 0.4913, 0.3576, 0.4913, 0.3579, 0.4913, 0.351, 0.4869, 0.3579, 0.4913, 0.3579, 0.4913, 0.351, 0.4869, 0.3579, 0.4913, 0.3576, 0.4913, 0.3576, 0.4913, 0.3579, 0.4913, 0.2872, 0.4953, 0.351, 0.4869, 0.351, 0.4869, 0.2872, 0.4953, 0.2755, 0.4975, 0.2872, 0.4953, 0.2872, 0.4953, 0.2755, 0.4975, 0.2755, 0.4975, 0.2872, 0.4953, 0.2872, 0.4953, 0.2714, 0.4983, 0.2872, 0.4953, 0.351, 0.4869, 0.351, 0.4869, 0.2872, 0.4953, 0.2717, 0.4982, 0.2755, 0.4975, 0.2755, 0.4975, 0.2717, 0.4982, 0.351, 0.4869, 0.3579, 0.4913, 0.3579, 0.4913, 0.351, 0.4869, 0.2872, 0.4953, 0.351, 0.4869, 0.351, 0.4869, 0.2872, 0.4953, 0.2755, 0.4975, 0.2872, 0.4953, 0.2872, 0.4953, 0.2755, 0.4975, 0.3576, 0.4913, 0.2717, 0.4982, 0.2714, 0.4983, 0.3579, 0.4913, 0.3579, 0.4913, 0.2714, 0.4983, 0.2872, 0.4953, 0.351, 0.4869, 0.2715, 0.4983, 0.2717, 0.4982, 0.2717, 0.4982, 0.2715, 0.4983, 0.3576, 0.4913, 0.3579, 0.4913, 0.3579, 0.4913, 0.3576, 0.4913, 0.3579, 0.4913, 0.3579, 0.4913, 0.3579, 0.4913, 0.3579, 0.4913, 0.351, 0.4869, 0.3579, 0.4913, 0.3579, 0.4913, 0.351, 0.4869, 0.2715, 0.4983, 0.2717, 0.4982, 0.2717, 0.4982, 0.2755, 0.4975, 0.2717, 0.4982, 0.3576, 0.4913, 0.3576, 0.4913, 0.2717, 0.4982, 0.3576, 0.4913, 0.3579, 0.4913, 0.3579, 0.4913, 0.3576, 0.4913, 0.2717, 0.4982, 0.2715, 0.4983, 0.2714, 0.4983, 0.2717, 0.4982, 0.3576, 0.4913, 0.2717, 0.4982, 0.2717, 0.4982, 0.3576, 0.4913, 0.3579, 0.4913, 0.3576, 0.4913, 0.3576, 0.4913, 0.3579, 0.4913, 0.2715, 0.4983, 0.2715, 0.4983, 0.2755, 0.4975, 0.2714, 0.4983, 0.3579, 0.4913, 0.3579, 0.4913, 0.3579, 0.4913, 0.3579, 0.4913, 0.3579, 0.4913, 0.3576, 0.4913, 0.3576, 0.4913, 0.3579, 0.4913, 0.3576, 0.4913, 0.2717, 0.4982, 0.2717, 0.4982, 0.3576, 0.4913, 0.2717, 0.4982, 0.2715, 0.4983, 0.2715, 0.4983, 0.2717, 0.4982, 0.3576, 0.4913, 0.2717, 0.4982, 0.2717, 0.4982, 0.3576, 0.4913, 0.2715, 0.4983, 0.2715, 0.4983, 0.2715, 0.4983, 0.2715, 0.4983, 0.2717, 0.4982, 0.3576, 0.4913, 0.3576, 0.4913, 0.2717, 0.4982, 0.3579, 0.4913, 0.3576, 0.4913, 0.3576, 0.4913, 0.3579, 0.4913, 0.2717, 0.4982, 0.2715, 0.4983, 0.2715, 0.4983, 0.2717, 0.4982, 0.5, 0.75, 0.625, 0.75, 0.6385, 0.7629, 0.5, 0.7764, 0.25, 0.75, 0.3787, 0.7599, 0.3648, 0.7711, 0.25, 0.75, 0.25, 0.75, 0.3787, 0.7599, 0.3787, 0.7599, 0.25, 0.75, 0.5412, 0.75, 0.582, 0.75, 0.5744, 0.75, 0.55, 0.75, 0.3648, 0.7711, 0.5, 0.7764, 0.5, 0.875, 0.375, 0.875, 0.5, 0.7764, 0.6385, 0.7629, 0.625, 0.875, 0.5, 0.875, 0.625, 0.75, 0.75, 0.75, 0.75, 0.75, 0.6385, 0.7629, 0.3787, 0.7599, 0.5, 0.75, 0.5, 0.7764, 0.3648, 0.7711, 0.5349, 0.75, 0.5692, 0.75, 0.582, 0.75, 0.5412, 0.75, 0.25, 0.75, 0.3787, 0.7599, 0.3787, 0.7599, 0.25, 0.75, 0.6474, 0.75, 0.7277, 0.75, 0.7277, 0.75, 0.6474, 0.75, 0.3787, 0.7599, 0.5, 0.75, 0.5, 0.75, 0.3787, 0.7599, 0.7277, 0.75, 0.6474, 0.75, 0.625, 0.75, 0.75, 0.75, 0.6474, 0.75, 0.6314, 0.75, 0.625, 0.75, 0.625, 0.75, 0.7314, 0.75, 0.7277, 0.75, 0.75, 0.75, 0.75, 0.75, 0.6314, 0.75, 0.6508, 0.75, 0.625, 0.75, 0.625, 0.75, 0.7242, 0.75, 0.7314, 0.75, 0.75, 0.75, 0.75, 0.75, 0.6508, 0.75, 0.7242, 0.75, 0.75, 0.75, 0.625, 0.75, 0.6474, 0.75, 0.7277, 0.75, 0.7277, 0.75, 0.6474, 0.75, 0.6508, 0.75, 0.65, 0.75, 0.65, 0.75, 0.6508, 0.75, 0.6508, 0.75, 0.6314, 0.75, 0.65, 0.75, 0.6508, 0.75, 0.7314, 0.75, 0.7242, 0.75, 0.7242, 0.75, 0.7248, 0.75, 0.6314, 0.75, 0.6474, 0.75, 0.6474, 0.75, 0.65, 0.75, 0.7277, 0.75, 0.7314, 0.75, 0.7248, 0.75, 0.7277, 0.75, 0.65, 0.75, 0.6474, 0.75, 0.6615, 0.75, 0.6631, 0.75, 0.7242, 0.75, 0.7242, 0.75, 0.7242, 0.75, 0.7242, 0.75, 0.7242, 0.75, 0.6508, 0.75, 0.6508, 0.75, 0.7242, 0.75, 0.65, 0.75, 0.6474, 0.75, 0.6474, 0.75, 0.65, 0.75, 0.7248, 0.75, 0.7242, 0.75, 0.7242, 0.75, 0.7248, 0.75, 0.7277, 0.75, 0.7248, 0.75, 0.7248, 0.75, 0.7277, 0.75, 0.6615, 0.75, 0.7135, 0.75, 0.7116, 0.75, 0.6631, 0.75, 0.6631, 0.75, 0.7116, 0.75, 0.7112, 0.75, 0.6636, 0.75, 0.7248, 0.75, 0.7242, 0.75, 0.7112, 0.75, 0.7116, 0.75, 0.7277, 0.75, 0.7248, 0.75, 0.7116, 0.75, 0.7135, 0.75, 0.6508, 0.75, 0.65, 0.75, 0.6631, 0.75, 0.6636, 0.75, 0.7135, 0.75, 0.6615, 0.75, 0.6615, 0.75, 0.7135, 0.75, 0.6636, 0.75, 0.7112, 0.75, 0.7112, 0.75, 0.6636, 0.75, 0.7242, 0.75, 0.6508, 0.75, 0.6508, 0.75, 0.7242, 0.75, 0.6636, 0.75, 0.7112, 0.75, 0.7112, 0.75, 0.6636, 0.75, 0.6508, 0.75, 0.6636, 0.75, 0.6636, 0.75, 0.6508, 0.75, 0.7277, 0.75, 0.7147, 0.75, 0.7277, 0.75, 0.7277, 0.75, 0.6474, 0.75, 0.6474, 0.75, 0.6474, 0.75, 0.6474, 0.75, 0.6474, 0.75, 0.7277, 0.75, 0.7277, 0.75, 0.6474, 0.75, 0.7277, 0.75, 0.7135, 0.75, 0.7135, 0.75, 0.7277, 0.75, 0.6636, 0.75, 0.7112, 0.75, 0.7112, 0.75, 0.6636, 0.75, 0.6508, 0.75, 0.6636, 0.75, 0.6636, 0.75, 0.6508, 0.75, 0.7242, 0.75, 0.7242, 0.75, 0.7242, 0.75, 0.7242, 0.75, 0.7242, 0.75, 0.6508, 0.75, 0.6508, 0.75, 0.7242, 0.75, 0.7112, 0.75, 0.7242, 0.75, 0.7242, 0.75, 0.7112, 0.75, 0.6508, 0.75, 0.6508, 0.75, 0.6508, 0.75, 0.6508, 0.75, 0.6508, 0.75, 0.7242, 0.75, 0.7242, 0.75, 0.6508, 0.75, 0.7277, 0.75, 0.7277, 0.75, 0.7277, 0.75, 0.7277, 0.75, 0.6615, 0.75, 0.6474, 0.75, 0.6474, 0.75, 0.6615, 0.75, 0.6474, 0.75, 0.6474, 0.75, 0.6474, 0.75, 0.6474, 0.75, 0.6508, 0.75, 0.6508, 0.75, 0.6508, 0.75, 0.6508, 0.75, 0.6508, 0.75, 0.65, 0.75, 0.65, 0.75, 0.6508, 0.75, 0.7277, 0.75, 0.7248, 0.75, 0.7248, 0.75, 0.7277, 0.75, 0.7248, 0.75, 0.7242, 0.75, 0.7242, 0.75, 0.7248, 0.75, 0.7112, 0.75, 0.7242, 0.75, 0.7242, 0.75, 0.7112, 0.75, 0.65, 0.75, 0.6474, 0.75, 0.6474, 0.75, 0.65, 0.75, 0.6508, 0.75, 0.7242, 0.75, 0.7242, 0.75, 0.6508, 0.75, 0.6508, 0.75, 0.6508, 0.75, 0.6508, 0.75, 0.6508, 0.75, 0.7242, 0.75, 0.7242, 0.75, 0.7242, 0.75, 0.7242, 0.75, 0.7242, 0.75, 0.6508, 0.75, 0.6508, 0.75, 0.7242, 0.75, 0.7242, 0.75, 0.6508, 0.75, 0.6508, 0.75, 0.7242, 0.75, 0.7242, 0.75, 0.7242, 0.75, 0.7242, 0.75, 0.7242, 0.75, 0.6508, 0.75, 0.6508, 0.75, 0.6508, 0.75, 0.6508, 0.75, 0.7242, 0.75, 0.6508, 0.75, 0.6508, 0.75, 0.7242, 0.75, 0.6508, 0.75, 0.6636, 0.75, 0.6636, 0.75, 0.6508, 0.75, 0.6508, 0.75, 0.6636, 0.75, 0.6636, 0.75, 0.6508, 0.75, 0.7242, 0.75, 0.6508, 0.75, 0.6508, 0.75, 0.7242, 0.75, 0.7112, 0.75, 0.7242, 0.75, 0.7242, 0.75, 0.7112, 0.75, 0.7242, 0.75, 0.6508, 0.75, 0.6636, 0.75, 0.7112, 0.75, 0.7242, 0.75, 0.6508, 0.75, 0.6508, 0.75, 0.7242, 0.75, 0.6636, 0.75, 0.7112, 0.75, 0.7112, 0.75, 0.6636, 0.75, 0.7112, 0.75, 0.7242, 0.75, 0.7242, 0.75, 0.7112, 0.75, 0.7277, 0.75, 0.6645, 0.75, 0.6645, 0.75, 0.7277, 0.75, 0.7277, 0.75, 0.7277, 0.75, 0.7277, 0.75, 0.7277, 0.75, 0.6474, 0.75, 0.7277, 0.75, 0.7277, 0.75, 0.6474, 0.75, 0.6474, 0.75, 0.6474, 0.75, 0.6474, 0.75, 0.6474, 0.75, 0.7147, 0.75, 0.6617, 0.75, 0.6645, 0.75, 0.7277, 0.75, 0.6617, 0.75, 0.6474, 0.75, 0.6474, 0.75, 0.6645, 0.75, 0.7277, 0.75, 0.7277, 0.75, 0.7277, 0.75, 0.7277, 0.75, 0.6474, 0.75, 0.6474, 0.75, 0.6474, 0.75, 0.6474, 0.75, 0.6645, 0.75, 0.6474, 0.75, 0.6474, 0.75, 0.6645, 0.75, 0.6474, 0.75, 0.6474, 0.75, 0.6474, 0.75, 0.6474, 0.75, 0.7277, 0.75, 0.7135, 0.75, 0.6942, 0.75, 0.7277, 0.75, 0.6474, 0.75, 0.6474, 0.75, 0.6474, 0.75, 0.6474, 0.75, 0.7277, 0.75, 0.6645, 0.75, 0.6645, 0.75, 0.7277, 0.75, 0.6474, 0.75, 0.6474, 0.75, 0.6474, 0.75, 0.6474, 0.75, 0.6474, 0.75, 0.7277, 0.75, 0.7277, 0.75, 0.6474, 0.75, 0.7277, 0.75, 0.7277, 0.75, 0.7277, 0.75, 0.7277, 0.75, 0.7277, 0.75, 0.7277, 0.75, 0.7277, 0.75, 0.7277, 0.75, 0.6645, 0.75, 0.6474, 0.75, 0.6474, 0.75, 0.6645, 0.75, 0.6474, 0.75, 0.7277, 0.75, 0.7277, 0.75, 0.6645, 0.75, 0.6474, 0.75, 0.7277, 0.75, 0.7277, 0.75, 0.6474, 0.75, 0.7135, 0.75, 0.6615, 0.75, 0.6574, 0.75, 0.6942, 0.75, 0.7277, 0.75, 0.7277, 0.75, 0.7277, 0.75, 0.7277, 0.75, 0.6615, 0.75, 0.6474, 0.75, 0.6474, 0.75, 0.6574, 0.75, 0.7277, 0.75, 0.7277, 0.75, 0.7277, 0.75, 0.7277, 0.75, 0.6474, 0.75, 0.7277, 0.75, 0.7277, 0.75, 0.6474, 0.75, 0.6645, 0.75, 0.7277, 0.75, 0.7277, 0.75, 0.6645, 0.75, 0.6474, 0.75, 0.6645, 0.75, 0.6645, 0.75, 0.6474, 0.75, 0.7277, 0.75, 0.7277, 0.75, 0.7277, 0.75, 0.7277, 0.75, 0.6474, 0.75, 0.6474, 0.75, 0.6474, 0.75, 0.6474, 0.75, 0.7277, 0.75, 0.7277, 0.75, 0.7277, 0.75, 0.7277, 0.75, 0.7277, 0.75, 0.7277, 0.75, 0.7277, 0.75, 0.7277, 0.75, 0.7277, 0.75, 0.7277, 0.75, 0.7277, 0.75, 0.7277, 0.75, 0.7277, 0.75, 0.7277, 0.75, 0.7277, 0.75, 0.7277, 0.75, 0.6474, 0.75, 0.6474, 0.75, 0.6474, 0.75, 0.6474, 0.75, 0.7277, 0.75, 0.7277, 0.75, 0.7277, 0.75, 0.7277, 0.75, 0.7277, 0.75, 0.6474, 0.75, 0.6474, 0.75, 0.7277, 0.75, 0.6474, 0.75, 0.7277, 0.75, 0.7277, 0.75, 0.6474, 0.75, 0.7277, 0.75, 0.7277, 0.75, 0.7277, 0.75, 0.7277, 0.75, 0.7277, 0.75, 0.6474, 0.75, 0.6474, 0.75, 0.7277, 0.75, 0.7277, 0.75, 0.7277, 0.75, 0.7277, 0.75, 0.7277, 0.75, 0.6474, 0.75, 0.7277, 0.75, 0.7277, 0.75, 0.6474, 0.75, 0.7277, 0.75, 0.7277, 0.75, 0.7277, 0.75, 0.7277, 0.75, 0.7277, 0.75, 0.7277, 0.75, 0.7277, 0.75, 0.7277, 0.75, 0.6645, 0.75, 0.7277, 0.75, 0.7277, 0.75, 0.6645, 0.75, 0.6474, 0.75, 0.6645, 0.75, 0.6645, 0.75, 0.6474, 0.75, 0.7277, 0.75, 0.7277, 0.75, 0.7277, 0.75, 0.7277, 0.75, 0.6474, 0.75, 0.6474, 0.75, 0.6474, 0.75, 0.6474, 0.75, 0.7277, 0.75, 0.7277, 0.75, 0.7277, 0.75, 0.7277, 0.75, 0.6474, 0.75, 0.7277, 0.75, 0.7277, 0.75, 0.6474, 0.75, 0.6474, 0.75, 0.6474, 0.75, 0.6474, 0.75, 0.6474, 0.75, 0.6474, 0.75, 0.6474, 0.75, 0.6474, 0.75, 0.6474, 0.75, 0.7277, 0.75, 0.6474, 0.75, 0.6474, 0.75, 0.7277, 0.75, 0.6474, 0.75, 0.7277, 0.75, 0.7277, 0.75, 0.6474, 0.75, 0.6474, 0.75, 0.6474, 0.75, 0.6474, 0.75, 0.6474, 0.75, 0.6474, 0.75, 0.7277, 0.75, 0.7277, 0.75, 0.6474, 0.75, 0.6474, 0.75, 0.6474, 0.75, 0.6474, 0.75, 0.6474, 0.75, 0.6474, 0.75, 0.6474, 0.75, 0.6474, 0.75, 0.6474, 0.75, 0.6474, 0.75, 0.6474, 0.75, 0.6474, 0.75, 0.6474, 0.75, 0.7277, 0.75, 0.6474, 0.75, 0.6474, 0.75, 0.7277, 0.75, 0.6474, 0.75, 0.7277, 0.75, 0.7277, 0.75, 0.6474, 0.75, 0.6474, 0.75, 0.7277, 0.75, 0.7277, 0.75, 0.6474, 0.75, 0.7277, 0.75, 0.6474, 0.75, 0.6474, 0.75, 0.7277, 0.75, 0.6474, 0.75, 0.6474, 0.75, 0.6474, 0.75, 0.6474, 0.75, 0.6474, 0.75, 0.6474, 0.75, 0.6474, 0.75, 0.6474, 0.75, 0.6474, 0.75, 0.6474, 0.75, 0.6474, 0.75, 0.6474, 0.75, 0.7277, 0.75, 0.7277, 0.75, 0.7277, 0.75, 0.7277, 0.75, 0.7277, 0.75, 0.7277, 0.75, 0.7277, 0.75, 0.7277, 0.75, 0.6474, 0.75, 0.7277, 0.75, 0.7277, 0.75, 0.6474, 0.75, 0.7277, 0.75, 0.7277, 0.75, 0.7277, 0.75, 0.7277, 0.75, 0.7277, 0.75, 0.6474, 0.75, 0.6474, 0.75, 0.7277, 0.75, 0.7277, 0.75, 0.7277, 0.75, 0.7277, 0.75, 0.7277, 0.75, 0.6474, 0.75, 0.6474, 0.75, 0.6474, 0.75, 0.6474, 0.75, 0.6474, 0.75, 0.7277, 0.75, 0.7277, 0.75, 0.6474, 0.75, 0.6474, 0.75, 0.6474, 0.75, 0.6474, 0.75, 0.6474, 0.75, 0.6574, 0.75, 0.6474, 0.75, 0.6474, 0.75, 0.6645, 0.75, 0.7277, 0.75, 0.7277, 0.75, 0.7277, 0.75, 0.7277, 0.75, 0.6474, 0.75, 0.6474, 0.75, 0.6474, 0.75, 0.6474, 0.75, 0.7147, 0.75, 0.7277, 0.75, 0.7277, 0.75, 0.6942, 0.75, 0.6474, 0.75, 0.7277, 0.75, 0.7277, 0.75, 0.6474, 0.75, 0.6645, 0.75, 0.7277, 0.75, 0.7277, 0.75, 0.6662, 0.75, 0.7147, 0.75, 0.6942, 0.75, 0.7277, 0.75, 0.7277, 0.75, 0.6474, 0.75, 0.6617, 0.75, 0.6645, 0.75, 0.6474, 0.75, 0.6942, 0.75, 0.6574, 0.75, 0.6645, 0.75, 0.7277, 0.75, 0.6617, 0.75, 0.7147, 0.75, 0.7277, 0.75, 0.6645, 0.75, 0.6662, 0.75, 0.7277, 0.75, 0.7277, 0.75, 0.6701, 0.75, 0.6474, 0.75, 0.6662, 0.75, 0.6701, 0.75, 0.6474, 0.75, 0.7277, 0.75, 0.6645, 0.75, 0.6701, 0.75, 0.7277, 0.75, 0.6645, 0.75, 0.6474, 0.75, 0.6474, 0.75, 0.6701, 0.75, 0.7277, 0.75, 0.7277, 0.75, 0.7277, 0.75, 0.7277, 0.75, 0.6474, 0.75, 0.6645, 0.75, 0.6662, 0.75, 0.6474, 0.75, 0.6474, 0.75, 0.6645, 0.75, 0.6645, 0.75, 0.6474, 0.75, 0.7277, 0.75, 0.7277, 0.75, 0.7277, 0.75, 0.7277, 0.75, 0.6645, 0.75, 0.6474, 0.75, 0.6474, 0.75, 0.6645, 0.75, 0.7277, 0.75, 0.6645, 0.75, 0.6645, 0.75, 0.7277, 0.75, 0.6645, 0.75, 0.7277, 0.75, 0.7277, 0.75, 0.6645, 0.75, 0.6474, 0.75, 0.6474, 0.75, 0.6474, 0.75, 0.6474, 0.75, 0.75, 0.5, 0.6779, 0.4909, 0.6196, 0.4811, 0.7843, 0.504, 0.6427, 0.4972, 0.75, 0.5, 0.75, 0.5, 0.6166, 0.5, 0.6779, 0.4909, 0.6427, 0.4972, 0.6166, 0.5, 0.6196, 0.4811, 0.75, 0.5, 0.6473, 0.4964, 0.6615, 0.4889, 0.75, 0.5, 0.6779, 0.4909, 0.75, 0.5, 0.75, 0.5, 0.6774, 0.4908, 0.75, 0.5, 0.6427, 0.4972, 0.6473, 0.4964, 0.75, 0.5, 0.75, 0.5, 0.6611, 0.4889, 0.6611, 0.4889, 0.75, 0.5, 0.6615, 0.4889, 0.6779, 0.4909, 0.6774, 0.4908, 0.6611, 0.4889, 0.75, 0.5, 0.6615, 0.4889, 0.6611, 0.4889, 0.75, 0.5, 0.6774, 0.4908, 0.75, 0.5, 0.75, 0.5, 0.6611, 0.4889, 0.6611, 0.4889, 0.6774, 0.4908, 0.6774, 0.4908, 0.6611, 0.4889, 0.6774, 0.4908, 0.75, 0.5, 0.75, 0.5, 0.6774, 0.4908, 0.6026, 0.75, 0.526, 0.75, 0.5, 0.75, 0.625, 0.75, 0.6061, 0.75, 0.6026, 0.75, 0.625, 0.75, 0.625, 0.75, 0.5219, 0.75, 0.6061, 0.75, 0.625, 0.75, 0.5, 0.75, 0.526, 0.75, 0.5219, 0.75, 0.5, 0.75, 0.5, 0.75, 0.5942, 0.75, 0.5304, 0.75, 0.5304, 0.75, 0.5942, 0.75, 0.6026, 0.75, 0.6061, 0.75, 0.5942, 0.75, 0.595, 0.75, 0.6061, 0.75, 0.5219, 0.75, 0.5304, 0.75, 0.5942, 0.75, 0.526, 0.75, 0.6026, 0.75, 0.595, 0.75, 0.5297, 0.75, 0.5297, 0.75, 0.595, 0.75, 0.5942, 0.75, 0.5304, 0.75, 0.5297, 0.75, 0.595, 0.75, 0.595, 0.75, 0.5297, 0.75, 0.5304, 0.75, 0.5297, 0.75, 0.5297, 0.75, 0.5304, 0.75, 0.595, 0.75, 0.5942, 0.75, 0.5942, 0.75, 0.595, 0.75, 0.5692, 0.75, 0.5349, 0.75, 0.5, 0.75, 0.625, 0.75, 0.582, 0.75, 0.5692, 0.75, 0.625, 0.75, 0.625, 0.75, 0.55, 0.75, 0.5744, 0.75, 0.625, 0.75, 0.5, 0.75, 0.5412, 0.75, 0.55, 0.75, 0.5, 0.75, 0.5, 0.75, 0.5744, 0.75, 0.582, 0.75, 0.625, 0.75, 0.625, 0.75, 0.5349, 0.75, 0.5412, 0.75, 0.5, 0.75, 0.5, 0.75])
me_cube_002.materials.append(mat_brown)
me_cube_002.materials.append(mat_dark_brown)
me_cube_002.materials.append(mat_light_brown)
me_cube_002.update()
arm_metarig = bpy.data.armatures.new('metarig')  # bones are not reproduced

# ---- objects
ob_cube_002 = bpy.data.objects.new('Cube.002', me_cube_002)
ob_metarig = bpy.data.objects.new('metarig', arm_metarig)

# ---- transforms, parenting, visibility, modifiers, constraints
ob_cube_002.parent = ob_metarig
ob_cube_002.location = (0.0, 0.0, 0.6)
ob_cube_002.scale = (0.1, 0.2, 0.2)
_vg = ob_cube_002.vertex_groups.new(name='Root')
_vg = ob_cube_002.vertex_groups.new(name='Tail')
for _i, _w in zip([40, 42, 43, 45, 46, 47, 48, 49, 50, 51, 103, 317, 318, 319, 320, 321, 322, 323, 324, 325, 326, 327, 328, 329, 330, 331, 332], [0.04572, 0.001212, 0.3941, 0.3325, 0.1134, 0.7088, 0.09645, 0.7335, 0.7723, 1.0, 0.1146, 0.7721, 0.742, 0.2065, 0.1673, 0.6878, 0.5178, 0.6815, 0.5517, 0.717, 0.7227, 0.7068, 0.7127, 0.7405, 0.7441, 0.7537, 0.7428]): _vg.add([_i], _w, 'REPLACE')
_vg = ob_cube_002.vertex_groups.new(name='spine.005')
for _i, _w in zip([2, 3, 4, 5, 6, 7, 8, 10, 13, 14, 39], [0.4077, 0.0782, 0.3684, 0.03804, 0.4282, 0.1, 0.003282, 0.03755, 0.07622, 0.1324, 0.02467]): _vg.add([_i], _w, 'REPLACE')
_vg = ob_cube_002.vertex_groups.new(name='spine.002')
for _i, _w in zip([1, 2, 3, 4, 5, 6, 7, 8, 9, 10, 11, 13, 14, 15, 17, 18, 20, 22, 23, 25, 28, 31, 38, 39, 40, 62, 63, 64, 319], [0.4653, 0.4798, 0.7471, 0.4571, 0.7261, 0.5129, 0.6383, 0.7524, 0.45, 0.1727, 0.4645, 0.7565, 0.5059, 0.6851, 0.2535, 0.1828, 0.2862, 0.1071, 0.05616, 0.1342, 0.04125, 0.07227, 0.00187, 0.04143, 0.06886, 0.1411, 0.008029, 0.004236, 0.007191]): _vg.add([_i], _w, 'REPLACE')
_vg = ob_cube_002.vertex_groups.new(name='spine.001')
for _i, _w in zip([1, 3, 5, 7, 8, 9, 11, 13, 15, 17, 18, 20, 22, 23, 24, 25, 26, 27, 28, 29, 30, 31, 32, 33, 34, 35, 55, 56, 62, 64, 67, 333], [0.4812, 0.03714, 0.06449, 0.005378, 0.169, 0.456, 0.4626, 0.1116, 0.2215, 0.6644, 0.6868, 0.6127, 0.7467, 0.7614, 0.1617, 0.6832, 0.06766, 0.4495, 0.6734, 0.4891, 0.4137, 0.6185, 0.1256, 0.03546, 0.08409, 0.1614, 0.02378, 0.03823, 0.0399, 0.075, 0.5569, 0.01374]): _vg.add([_i], _w, 'REPLACE')
_vg = ob_cube_002.vertex_groups.new(name='spine')
for _i, _w in zip([11, 17, 18, 20, 22, 23, 24, 25, 26, 27, 28, 29, 30, 31, 32, 33, 34, 35, 36, 52, 53, 54, 55, 56, 57, 58, 59, 60, 67, 145, 154, 156, 157, 158, 159, 160, 162, 164, 165, 166, 167, 168, 169, 170, 171, 172, 173, 174, 175, 176, 177, 178, 179, 180, 181, 182, 183, 184, 185, 186, 187, 188, 189, 190, 191, 192, 193, 194, 195, 196, 197, 198, 199, 200, 201, 202, 203, 204, 205, 206, 207, 208, 209, 210, 211, 212, 213, 214, 215, 216, 217, 218, 219, 220, 221, 222, 223, 224, 225, 226, 227, 228, 229, 230, 231, 232, 233, 234, 235, 236, 237, 238, 239, 240, 241, 242, 243, 244, 245, 246, 247, 248, 249, 250, 251, 252, 253, 254, 255, 256, 257, 258, 259, 260, 261, 262, 263, 264, 265, 266, 267, 268, 269, 270, 271, 272, 273, 274, 275, 276, 277, 278, 279, 280, 281, 282, 283, 284, 285, 286, 287, 288, 289, 290, 291, 292, 293, 294, 295, 296, 297, 298, 299, 300, 301, 302, 303, 304, 305, 306, 307, 308, 309, 310, 311, 312, 313, 314, 315, 316, 333, 334, 337, 338, 339, 340, 341, 342, 343, 344, 346], [0.004633, 0.03565, 0.01679, 0.0556, 0.09285, 0.09337, 0.08087, 0.1199, 0.6799, 0.4579, 0.1987, 0.4275, 0.4598, 0.2119, 0.6106, 0.4977, 0.6565, 0.5686, 0.1024, 0.2192, 0.06695, 0.09161, 0.3012, 0.1572, 0.0004932, 0.05218, 0.1654, 0.06594, 0.1206, 0.001276, 0.08315, 0.04522, 0.1072, 0.05345, 0.08657, 0.04639, 0.0557, 0.04384, 0.02152, 0.0236, 0.04356, 0.01385, 0.03206, 0.03019, 0.02333, 0.02728, 0.0291, 0.0226, 0.02541, 0.02365, 0.02228, 0.02263, 0.0244, 0.0216, 0.02294, 0.02288, 0.02302, 0.02294, 0.02733, 0.02732, 0.02708, 0.02723, 0.0229, 0.0229, 0.0229, 0.0229, 0.0223, 0.0255, 0.02641, 0.02293, 0.0272, 0.02884, 0.0229, 0.02302, 0.02717, 0.02731, 0.0229, 0.0229, 0.0229, 0.0229, 0.0229, 0.0229, 0.0229, 0.0229, 0.0229, 0.0229, 0.0229, 0.0229, 0.0229, 0.0229, 0.0229, 0.0229, 0.0229, 0.0229, 0.02722, 0.02722, 0.02722, 0.02722, 0.02722, 0.02722, 0.02709, 0.02709, 0.02709, 0.02709, 0.02708, 0.02709, 0.02709, 0.02709, 0.02709, 0.02709, 0.02709, 0.02709, 0.02709, 0.02709, 0.02709, 0.02709, 0.02709, 0.02709, 0.02709, 0.02709, 0.02709, 0.02709, 0.02709, 0.02709, 0.02709, 0.02709, 0.02709, 0.02709, 0.02709, 0.02709, 0.02709, 0.02709, 0.02709, 0.02709, 0.02709, 0.02709, 0.02709, 0.02708, 0.02709, 0.02709, 0.0271, 0.02709, 0.02709, 0.0271, 0.02709, 0.02709, 0.02709, 0.02709, 0.02708, 0.02708, 0.02708, 0.02708, 0.02708, 0.02708, 0.02708, 0.02708, 0.02708, 0.02708, 0.02708, 0.02708, 0.02709, 0.02709, 0.02709, 0.02709, 0.02709, 0.02709, 0.02722, 0.02724, 0.02723, 0.02721, 0.02722, 0.02721, 0.02722, 0.02723, 0.02723, 0.02722, 0.02723, 0.02721, 0.02722, 0.02722, 0.02722, 0.02722, 0.02722, 0.02722, 0.02722, 0.02722, 0.02722, 0.02722, 0.02722, 0.02722, 0.134, 0.103, 0.08232, 0.08045, 0.07826, 0.06803, 0.07827, 0.0775, 0.07703, 0.07553, 0.002908]): _vg.add([_i], _w, 'REPLACE')
_vg = ob_cube_002.vertex_groups.new(name='Neck')
for _i, _w in zip([22, 25, 26, 28, 29, 31, 32, 33, 34, 35, 36, 52, 53, 54, 55, 56, 57, 58, 59, 60, 142, 143, 144, 145, 152, 154, 155, 156, 157, 158, 159, 160, 161, 162, 163, 164, 165, 166, 167, 168, 169, 170, 171, 172, 173, 174, 175, 176, 177, 178, 179, 180, 181, 182, 183, 184, 185, 186, 187, 188, 189, 190, 191, 192, 193, 194, 195, 196, 197, 198, 199, 200, 201, 202, 203, 204, 205, 206, 207, 208, 209, 210, 211, 212, 213, 214, 215, 216, 217, 218, 219, 220, 221, 222, 223, 224, 225, 226, 227, 228, 229, 230, 231, 232, 233, 234, 235, 236, 237, 238, 239, 240, 241, 242, 243, 244, 245, 246, 247, 248, 249, 250, 251, 252, 253, 254, 255, 256, 257, 258, 259, 260, 261, 262, 263, 264, 265, 266, 267, 268, 269, 270, 271, 272, 273, 274, 275, 276, 277, 278, 279, 280, 281, 282, 283, 284, 285, 286, 287, 288, 289, 290, 291, 292, 293, 294, 295, 296, 297, 298, 299, 300, 301, 302, 303, 304, 305, 306, 307, 308, 309, 310, 311, 312, 313, 314, 315, 316, 333, 334, 335, 336, 337, 338, 339, 340, 341, 342, 343, 344, 345, 346, 347, 350], [0.001571, 0.02687, 0.2047, 0.05572, 0.04001, 0.06976, 0.2089, 0.4366, 0.1809, 0.1982, 0.4712, 0.5943, 0.5642, 0.6168, 0.4538, 0.6099, 0.5107, 0.5139, 0.4087, 0.7758, 0.0393, 0.04684, 0.03318, 0.07431, 0.4164, 0.2272, 0.06774, 0.192, 0.6011, 0.5331, 0.6063, 0.6854, 0.08593, 0.5831, 0.3885, 0.607, 0.55, 0.5741, 0.5604, 0.5429, 0.5635, 0.5679, 0.5545, 0.5598, 0.5589, 0.5547, 0.5581, 0.5574, 0.5553, 0.5562, 0.5567, 0.5549, 0.5559, 0.5559, 0.556, 0.556, 0.5585, 0.5585, 0.5584, 0.5586, 0.5559, 0.5559, 0.5559, 0.5559, 0.5549, 0.5589, 0.5575, 0.5549, 0.5624, 0.5612, 0.5559, 0.5561, 0.5584, 0.5586, 0.5559, 0.5559, 0.5559, 0.5559, 0.5559, 0.5559, 0.5559, 0.5559, 0.5559, 0.5559, 0.5559, 0.5559, 0.5559, 0.5559, 0.5559, 0.5559, 0.5559, 0.5559, 0.5578, 0.5578, 0.5578, 0.5578, 0.5578, 0.5578, 0.5568, 0.5568, 0.5568, 0.5568, 0.5568, 0.5568, 0.5568, 0.5568, 0.5568, 0.5568, 0.5568, 0.5568, 0.5568, 0.5568, 0.5568, 0.5568, 0.5568, 0.5568, 0.5568, 0.5568, 0.5568, 0.5568, 0.5568, 0.5568, 0.5568, 0.5568, 0.5568, 0.5568, 0.5568, 0.5568, 0.5568, 0.5568, 0.5568, 0.5568, 0.5568, 0.5568, 0.5568, 0.5568, 0.5568, 0.5568, 0.5569, 0.5568, 0.5568, 0.5569, 0.5568, 0.5568, 0.5568, 0.5568, 0.5567, 0.5567, 0.5567, 0.5567, 0.5567, 0.5567, 0.5567, 0.5567, 0.5567, 0.5567, 0.5567, 0.5567, 0.5568, 0.5568, 0.5568, 0.5568, 0.5568, 0.5568, 0.5577, 0.5578, 0.5578, 0.5577, 0.5579, 0.5577, 0.5577, 0.5579, 0.5578, 0.5577, 0.5578, 0.5577, 0.5578, 0.5578, 0.5578, 0.5578, 0.5578, 0.5578, 0.5578, 0.5578, 0.5578, 0.5578, 0.5578, 0.5578, 0.6154, 0.7092, 0.1649, 0.1491, 0.544, 0.5643, 0.5552, 0.5537, 0.5524, 0.5553, 0.5544, 0.5547, 0.4988, 0.2081, 0.106, 0.07931]): _vg.add([_i], _w, 'REPLACE')
_vg = ob_cube_002.vertex_groups.new(name='Head')
for _i, _w in zip([26, 32, 33, 34, 35, 36, 52, 53, 54, 55, 56, 57, 58, 59, 60, 61, 142, 143, 144, 145, 146, 147, 148, 149, 150, 151, 152, 153, 154, 155, 156, 157, 158, 159, 160, 161, 162, 163, 164, 165, 166, 167, 168, 169, 170, 171, 172, 173, 174, 175, 176, 177, 178, 179, 180, 181, 182, 183, 184, 185, 186, 187, 188, 189, 190, 191, 192, 193, 194, 195, 196, 197, 198, 199, 200, 201, 202, 203, 204, 205, 206, 207, 208, 209, 210, 211, 212, 213, 214, 215, 216, 217, 218, 219, 220, 221, 222, 223, 224, 225, 226, 227, 228, 229, 230, 231, 232, 233, 234, 235, 236, 237, 238, 239, 240, 241, 242, 243, 244, 245, 246, 247, 248, 249, 250, 251, 252, 253, 254, 255, 256, 257, 258, 259, 260, 261, 262, 263, 264, 265, 266, 267, 268, 269, 270, 271, 272, 273, 274, 275, 276, 277, 278, 279, 280, 281, 282, 283, 284, 285, 286, 287, 288, 289, 290, 291, 292, 293, 294, 295, 296, 297, 298, 299, 300, 301, 302, 303, 304, 305, 306, 307, 308, 309, 310, 311, 312, 313, 314, 315, 316, 333, 334, 335, 336, 337, 338, 339, 340, 341, 342, 343, 344, 345, 346, 347, 348, 349, 350], [0.04579, 0.04654, 0.02441, 0.06319, 0.05114, 0.4839, 0.2227, 0.217, 0.3216, 0.2122, 0.1912, 0.3099, 0.4009, 0.4263, 0.2054, 0.9828, 0.9078, 0.92, 0.9236, 0.8892, 0.9912, 0.9979, 0.9977, 0.9906, 0.9994, 1.0, 0.4367, 0.7689, 0.682, 0.8568, 0.7291, 0.2945, 0.3871, 0.2444, 0.2872, 0.8441, 0.1378, 0.4838, 0.2438, 0.1103, 0.2026, 0.09279, 0.1604, 0.01261, 0.1308, 0.007888, 0.03268, 0.005353, 0.01323, 0.0002752, 0.001137, 3.674e-06, 0.0008071, 1.504e-06, 4.701e-06, 5.907e-05, 2.115e-07, 6.877e-05, 2.205e-06, 7.648e-05, 0.0001403, 2.653e-07, 2.982e-06, 0.0, 0.0, 0.0, 0.0, 0.0001347, 0.007288, 4.703e-05, 9.937e-05, 0.05845, 0.002811, 5.742e-06, 2.598e-05, 6.294e-06, 3.499e-05, 0.0, 0.0, 0.0, 0.0, 0.0, 0.0, 0.0, 0.0, 0.0, 0.0, 0.0, 0.0, 0.0, 0.0, 0.0, 0.0, 0.0, 0.0, 0.0, 0.0, 0.0, 0.0, 0.0, 0.0, 0.0, 0.0, 0.0, 0.0, 0.0, 0.0, 0.0, 0.0, 0.0, 0.0, 0.0, 0.0, 0.0, 0.0, 0.0, 0.0, 0.0, 0.0, 0.0, 0.0, 0.0, 0.0, 0.0, 0.0, 0.0, 0.0, 0.0, 0.0, 0.0, 0.0, 0.0, 0.0, 0.0, 0.0, 0.0, 0.0, 0.0, 0.0, 0.0, 0.0, 0.0, 0.0, 0.0, 0.0, 0.0, 0.0, 0.0, 0.0, 0.0, 0.0, 0.0, 0.0, 0.0, 0.0, 0.0, 0.0, 0.0, 0.0, 0.0, 0.0, 0.0, 0.0, 0.0, 0.0, 0.0, 0.0, 0.0, 0.0, 0.0, 0.0, 0.0, 0.0, 0.0, 0.0, 0.0, 0.0, 0.0, 0.0, 0.0, 0.0, 0.0, 0.0, 0.0, 0.0, 0.0, 0.0, 0.0, 0.0, 0.0, 0.0, 0.2264, 0.2503, 0.7544, 0.771, 0.3509, 0.3393, 0.3495, 0.3605, 0.3508, 0.3497, 0.3511, 0.3524, 0.504, 0.5818, 0.753, 0.9766, 0.9553, 0.8064]): _vg.add([_i], _w, 'REPLACE')
_vg = ob_cube_002.vertex_groups.new(name='front_shin.L')
for _i, _w in zip([0, 2, 4, 7, 9, 10, 13, 14, 16, 18, 19, 21, 23, 24, 27, 29, 30, 62, 63, 64, 65, 66, 67, 68, 69, 70, 71, 72, 73], [0.9535, 0.01764, 0.05704, 0.1983, 0.06084, 0.5545, 0.02695, 0.243, 0.9807, 0.0811, 0.9569, 0.9607, 0.0694, 0.5026, 0.0597, 0.001635, 0.0691, 0.7744, 0.9188, 0.878, 0.9765, 0.9498, 0.2755, 0.5251, 0.525, 0.8973, 0.5024, 0.5025, 0.8995]): _vg.add([_i], _w, 'REPLACE')
_vg = ob_cube_002.vertex_groups.new(name='front_foot.L')
for _i, _w in zip([68, 69, 70, 71, 72, 73, 74, 75, 77, 78, 81, 82, 83, 84, 85, 86, 88, 89, 90, 91], [0.4735, 0.4736, 0.0971, 0.4957, 0.4956, 0.09494, 0.05542, 0.05939, 0.4878, 0.4872, 0.1165, 0.1242, 0.00313, 0.07716, 0.07599, 0.005635, 0.4628, 0.05283, 0.05514, 0.4602]): _vg.add([_i], _w, 'REPLACE')
_vg = ob_cube_002.vertex_groups.new(name='front_toe.L')
for _i, _w in zip([74, 75, 76, 77, 78, 79, 80, 81, 82, 83, 84, 85, 86, 87, 88, 89, 90, 91, 92, 93, 94, 95, 96, 97, 98, 99, 100, 101], [0.9436, 0.94, 0.9895, 0.5083, 0.5088, 0.9999, 0.9769, 0.8826, 0.8748, 0.9732, 0.9222, 0.9234, 0.9719, 0.9892, 0.534, 0.9403, 0.9382, 0.5365, 0.9974, 0.9888, 0.9988, 1.0, 1.003, 1.001, 1.001, 1.0, 0.9997, 0.9971]): _vg.add([_i], _w, 'REPLACE')
_vg = ob_cube_002.vertex_groups.new(name='front_shin.R')
for _i, _w in zip([10, 14, 24, 30, 63, 67], [0.2053, 0.07279, 0.2467, 0.002361, 0.012, 0.008035]): _vg.add([_i], _w, 'REPLACE')
_vg = ob_cube_002.vertex_groups.new(name='front_foot.R')
_vg = ob_cube_002.vertex_groups.new(name='front_toe.R')
_vg = ob_cube_002.vertex_groups.new(name='pelvis.L')
for _i, _w in zip([3, 5, 15, 38, 40, 41, 43, 45, 46, 47, 49, 317, 318, 319, 320, 321, 322, 323, 324, 325, 326, 327, 328, 329, 330, 331, 332], [0.08318, 0.07835, 0.00302, 0.84, 0.3536, 0.01898, 0.3617, 0.3025, 0.07395, 0.1325, 0.1202, 0.1083, 0.1432, 0.3144, 0.632, 0.1458, 0.2445, 0.149, 0.2391, 0.1264, 0.1226, 0.1386, 0.1311, 0.09091, 0.08558, 0.07226, 0.08764]): _vg.add([_i], _w, 'REPLACE')
_vg = ob_cube_002.vertex_groups.new(name='pelvis.R')
for _i, _w in zip([5, 38, 40, 43, 45, 47, 49, 317, 318, 319, 320, 321, 322, 323, 324, 325, 326, 327, 328, 329, 330, 331, 332], [0.06044, 0.04579, 0.484, 0.1506, 0.2804, 0.09192, 0.07873, 0.05883, 0.01944, 0.3911, 0.06334, 0.09922, 0.16, 0.1018, 0.1314, 0.08953, 0.08769, 0.08692, 0.08892, 0.1037, 0.1057, 0.1102, 0.1048]): _vg.add([_i], _w, 'REPLACE')
_vg = ob_cube_002.vertex_groups.new(name='thigh.L')
for _i, _w in zip([2, 4, 6, 12, 37, 38, 39, 40, 41, 42, 43, 44, 45, 46, 47, 48, 49, 50, 102, 103, 104, 105, 106, 107, 317, 318, 319, 320, 321, 322, 323, 324, 325, 326, 327, 328, 329, 330, 331, 332], [0.05557, 0.06172, 0.01979, 0.8205, 0.306, 0.06574, 0.491, 0.01616, 0.9319, 0.2251, 0.07018, 0.2977, 0.05482, 0.7658, 0.0297, 0.2784, 0.02519, 0.1453, 0.8478, 0.4107, 0.5566, 0.1117, 0.46, 0.1946, 0.02333, 0.05849, 0.04885, 0.12, 0.03127, 0.05179, 0.03234, 0.05266, 0.02645, 0.02538, 0.02999, 0.02778, 0.01577, 0.01417, 0.01021, 0.01479]): _vg.add([_i], _w, 'REPLACE')
_vg = ob_cube_002.vertex_groups.new(name='shin.L')
for _i, _w in zip([12, 37, 39, 42, 44, 46, 48, 50, 102, 103, 104, 105, 106, 107, 108, 109, 110, 111, 112, 113], [0.1493, 0.6213, 0.1305, 0.6866, 0.686, 0.01113, 0.2441, 0.05777, 0.0723, 0.3897, 0.3134, 0.8759, 0.4263, 0.7594, 0.5561, 0.5667, 0.8543, 0.976, 0.8671, 0.5058]): _vg.add([_i], _w, 'REPLACE')
_vg = ob_cube_002.vertex_groups.new(name='foot.L')
for _i, _w in zip([37, 42, 107, 108, 109, 110, 112, 113, 115, 117, 118, 119, 121, 123, 124, 125, 126, 127, 128, 129, 130, 131, 132, 133], [0.0198, 0.01893, 0.0206, 0.4273, 0.4223, 0.1117, 0.1171, 0.4903, 0.4925, 0.02831, 0.4919, 0.0734, 0.3936, 0.01407, 0.385, 0.03442, 0.01469, 0.4806, 0.03091, 0.4712, 0.04042, 0.1269, 0.01118, 0.1409]): _vg.add([_i], _w, 'REPLACE')
_vg = ob_cube_002.vertex_groups.new(name='toe.L')
for _i, _w in zip([114, 115, 116, 117, 118, 119, 120, 121, 122, 123, 124, 125, 126, 127, 128, 129, 130, 131, 132, 133, 134, 135, 136, 137, 138, 139, 140, 141], [1.005, 0.5028, 0.9934, 0.96, 0.5028, 0.9262, 0.9863, 0.6054, 0.9902, 0.9677, 0.614, 0.9576, 0.9632, 0.5168, 0.9568, 0.5269, 0.9546, 0.8726, 0.9693, 0.8586, 1.009, 1.002, 1.002, 1.006, 1.001, 0.9959, 0.9992, 0.9989]): _vg.add([_i], _w, 'REPLACE')
_vg = ob_cube_002.vertex_groups.new(name='thigh.R')
for _i, _w in zip([39, 42, 48, 102, 103, 104, 106], [0.2777, 0.00262, 0.3736, 0.004767, 0.07367, 0.08318, 0.07104]): _vg.add([_i], _w, 'REPLACE')
_vg = ob_cube_002.vertex_groups.new(name='shin.R')
_vg = ob_cube_002.vertex_groups.new(name='foot.R')
_vg = ob_cube_002.vertex_groups.new(name='toe.R')
_m = ob_cube_002.modifiers.new('Mirror', 'MIRROR')
_m.use_clip = True
_m = ob_cube_002.modifiers.new('Armature', 'ARMATURE')
_m.object = ob_metarig
ob_metarig.location = (0.0, 0.0, 0.0)
ob_metarig.show_in_front = True

# ---- collection membership
col_reindeer.objects.link(ob_cube_002)
col_reindeer.objects.link(ob_metarig)

# ---- scene / render settings (as saved in the file)
scene.frame_start = 0; scene.frame_end = 80; scene.frame_set(0)
scene.render.engine = 'BLENDER_EEVEE_NEXT'
scene.cycles.sampling_pattern = 'TABULATED_SOBOL'
bpy.context.view_layer.update()

# ---- added for rendering (the .blend has no active camera and no usable light): camera, sun
cam_auto = bpy.data.cameras.new('AutoCamera')
cam_auto.lens = 50.0
cam_auto.sensor_width = 36.0
cam_auto.clip_end = 1000.0
ob_auto_camera = bpy.data.objects.new('AutoCamera', cam_auto)
scene.collection.objects.link(ob_auto_camera)
ob_auto_camera.location = (1.66147, -2.03159, 1.88452)
ob_auto_camera.rotation_euler = (1.09748, -7.21219e-08, 0.694738)
scene.camera = ob_auto_camera
light_auto_sun = bpy.data.lights.new('AutoSun', 'SUN')
light_auto_sun.energy = 3.0
light_auto_sun.angle = 0.0523599
ob_auto_sun = bpy.data.objects.new('AutoSun', light_auto_sun)
scene.collection.objects.link(ob_auto_sun)
ob_auto_sun.rotation_euler = (0.872665, 0.174533, 0.523599)
bpy.context.view_layer.update()
